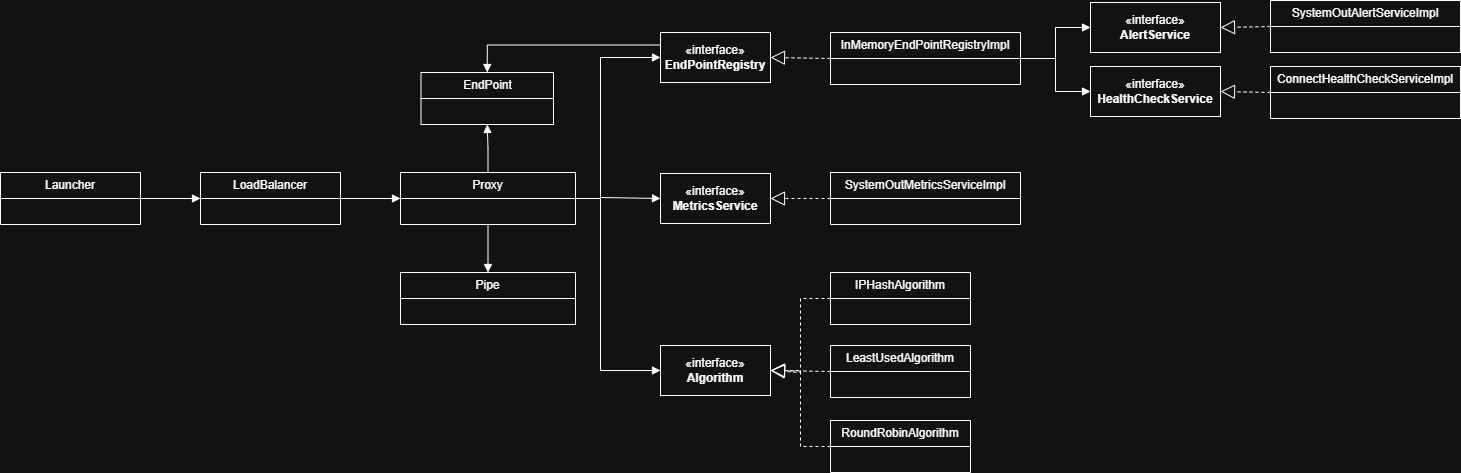

The diagram above was exported from draw.io. Its source (the exported page's mxGraphModel, read from the mxfile embedded in the PNG):
<mxGraphModel dx="1552" dy="772" grid="1" gridSize="10" guides="1" tooltips="1" connect="1" arrows="1" fold="1" page="1" pageScale="1" pageWidth="827" pageHeight="1169" math="0" shadow="0">
  <root>
    <mxCell id="0" />
    <mxCell id="1" parent="0" />
    <mxCell id="gO1K1MzVKFmecInwmLxQ-4" value="«interface»&lt;br&gt;&lt;b&gt;AlertService&lt;/b&gt;" style="html=1;whiteSpace=wrap;" vertex="1" parent="1">
      <mxGeometry x="1210" y="190" width="130" height="50" as="geometry" />
    </mxCell>
    <mxCell id="gO1K1MzVKFmecInwmLxQ-5" value="SystemOutAlertServiceImpl" style="swimlane;fontStyle=0;childLayout=stackLayout;horizontal=1;startSize=26;fillColor=none;horizontalStack=0;resizeParent=1;resizeParentMax=0;resizeLast=0;collapsible=1;marginBottom=0;whiteSpace=wrap;html=1;" vertex="1" parent="1">
      <mxGeometry x="1390" y="188" width="190" height="52" as="geometry" />
    </mxCell>
    <mxCell id="gO1K1MzVKFmecInwmLxQ-9" value="Launcher" style="swimlane;fontStyle=0;childLayout=stackLayout;horizontal=1;startSize=26;fillColor=none;horizontalStack=0;resizeParent=1;resizeParentMax=0;resizeLast=0;collapsible=1;marginBottom=0;whiteSpace=wrap;html=1;" vertex="1" parent="1">
      <mxGeometry x="120" y="360" width="140" height="52" as="geometry" />
    </mxCell>
    <mxCell id="gO1K1MzVKFmecInwmLxQ-13" value="LoadBalancer" style="swimlane;fontStyle=0;childLayout=stackLayout;horizontal=1;startSize=26;fillColor=none;horizontalStack=0;resizeParent=1;resizeParentMax=0;resizeLast=0;collapsible=1;marginBottom=0;whiteSpace=wrap;html=1;" vertex="1" parent="1">
      <mxGeometry x="320" y="360" width="140" height="52" as="geometry" />
    </mxCell>
    <mxCell id="gO1K1MzVKFmecInwmLxQ-15" value="" style="endArrow=block;dashed=1;endFill=0;endSize=12;html=1;rounded=0;exitX=0;exitY=0.5;exitDx=0;exitDy=0;entryX=1;entryY=0.5;entryDx=0;entryDy=0;" edge="1" parent="1" source="gO1K1MzVKFmecInwmLxQ-5" target="gO1K1MzVKFmecInwmLxQ-4">
      <mxGeometry width="160" relative="1" as="geometry">
        <mxPoint x="1235" y="-74" as="sourcePoint" />
        <mxPoint x="1395" y="-74" as="targetPoint" />
      </mxGeometry>
    </mxCell>
    <mxCell id="gO1K1MzVKFmecInwmLxQ-17" value="«interface»&lt;br&gt;&lt;b&gt;Algorithm&lt;/b&gt;" style="html=1;whiteSpace=wrap;" vertex="1" parent="1">
      <mxGeometry x="780" y="533" width="110" height="50" as="geometry" />
    </mxCell>
    <mxCell id="gO1K1MzVKFmecInwmLxQ-18" value="IPHashAlgorithm" style="swimlane;fontStyle=0;childLayout=stackLayout;horizontal=1;startSize=26;fillColor=none;horizontalStack=0;resizeParent=1;resizeParentMax=0;resizeLast=0;collapsible=1;marginBottom=0;whiteSpace=wrap;html=1;" vertex="1" parent="1">
      <mxGeometry x="950" y="460" width="140" height="52" as="geometry" />
    </mxCell>
    <mxCell id="gO1K1MzVKFmecInwmLxQ-22" value="LeastUsedAlgorithm" style="swimlane;fontStyle=0;childLayout=stackLayout;horizontal=1;startSize=26;fillColor=none;horizontalStack=0;resizeParent=1;resizeParentMax=0;resizeLast=0;collapsible=1;marginBottom=0;whiteSpace=wrap;html=1;" vertex="1" parent="1">
      <mxGeometry x="950" y="533" width="140" height="52" as="geometry" />
    </mxCell>
    <mxCell id="gO1K1MzVKFmecInwmLxQ-23" value="RoundRobinAlgorithm" style="swimlane;fontStyle=0;childLayout=stackLayout;horizontal=1;startSize=26;fillColor=none;horizontalStack=0;resizeParent=1;resizeParentMax=0;resizeLast=0;collapsible=1;marginBottom=0;whiteSpace=wrap;html=1;" vertex="1" parent="1">
      <mxGeometry x="950" y="608" width="140" height="52" as="geometry" />
    </mxCell>
    <mxCell id="gO1K1MzVKFmecInwmLxQ-24" value="" style="endArrow=block;dashed=1;endFill=0;endSize=12;html=1;rounded=0;exitX=0;exitY=0.5;exitDx=0;exitDy=0;entryX=1;entryY=0.5;entryDx=0;entryDy=0;" edge="1" parent="1" source="gO1K1MzVKFmecInwmLxQ-22" target="gO1K1MzVKFmecInwmLxQ-17">
      <mxGeometry width="160" relative="1" as="geometry">
        <mxPoint x="733" y="720" as="sourcePoint" />
        <mxPoint x="733" y="670" as="targetPoint" />
      </mxGeometry>
    </mxCell>
    <mxCell id="gO1K1MzVKFmecInwmLxQ-25" value="" style="endArrow=block;dashed=1;endFill=0;endSize=12;html=1;rounded=0;exitX=0;exitY=0.5;exitDx=0;exitDy=0;entryX=1;entryY=0.5;entryDx=0;entryDy=0;" edge="1" parent="1" source="gO1K1MzVKFmecInwmLxQ-18" target="gO1K1MzVKFmecInwmLxQ-17">
      <mxGeometry width="160" relative="1" as="geometry">
        <mxPoint x="1080" y="820" as="sourcePoint" />
        <mxPoint x="1080" y="680" as="targetPoint" />
        <Array as="points">
          <mxPoint x="920" y="486" />
          <mxPoint x="920" y="560" />
        </Array>
      </mxGeometry>
    </mxCell>
    <mxCell id="gO1K1MzVKFmecInwmLxQ-26" value="" style="endArrow=block;dashed=1;endFill=0;endSize=12;html=1;rounded=0;exitX=0;exitY=0.5;exitDx=0;exitDy=0;entryX=1;entryY=0.5;entryDx=0;entryDy=0;" edge="1" parent="1" source="gO1K1MzVKFmecInwmLxQ-23" target="gO1K1MzVKFmecInwmLxQ-17">
      <mxGeometry width="160" relative="1" as="geometry">
        <mxPoint x="1090" y="830" as="sourcePoint" />
        <mxPoint x="1090" y="690" as="targetPoint" />
        <Array as="points">
          <mxPoint x="920" y="634" />
          <mxPoint x="920" y="558" />
        </Array>
      </mxGeometry>
    </mxCell>
    <mxCell id="gO1K1MzVKFmecInwmLxQ-31" value="EndPoint" style="swimlane;fontStyle=0;childLayout=stackLayout;horizontal=1;startSize=26;fillColor=none;horizontalStack=0;resizeParent=1;resizeParentMax=0;resizeLast=0;collapsible=1;marginBottom=0;whiteSpace=wrap;html=1;" vertex="1" parent="1">
      <mxGeometry x="540.5" y="260" width="132.5" height="52" as="geometry" />
    </mxCell>
    <mxCell id="gO1K1MzVKFmecInwmLxQ-35" value="InMemoryEndPointRegistryImpl" style="swimlane;fontStyle=0;childLayout=stackLayout;horizontal=1;startSize=26;fillColor=none;horizontalStack=0;resizeParent=1;resizeParentMax=0;resizeLast=0;collapsible=1;marginBottom=0;whiteSpace=wrap;html=1;" vertex="1" parent="1">
      <mxGeometry x="950" y="220" width="190" height="52" as="geometry" />
    </mxCell>
    <mxCell id="gO1K1MzVKFmecInwmLxQ-36" value="«interface»&lt;br&gt;&lt;b&gt;EndPointRegistry&lt;/b&gt;" style="html=1;whiteSpace=wrap;" vertex="1" parent="1">
      <mxGeometry x="780" y="220" width="110" height="50" as="geometry" />
    </mxCell>
    <mxCell id="gO1K1MzVKFmecInwmLxQ-37" value="" style="endArrow=block;dashed=1;endFill=0;endSize=12;html=1;rounded=0;entryX=1;entryY=0.5;entryDx=0;entryDy=0;exitX=0;exitY=0.5;exitDx=0;exitDy=0;" edge="1" parent="1" source="gO1K1MzVKFmecInwmLxQ-35" target="gO1K1MzVKFmecInwmLxQ-36">
      <mxGeometry width="160" relative="1" as="geometry">
        <mxPoint x="930" y="310" as="sourcePoint" />
        <mxPoint x="890" y="244.5" as="targetPoint" />
      </mxGeometry>
    </mxCell>
    <mxCell id="gO1K1MzVKFmecInwmLxQ-38" value="«interface»&lt;br&gt;&lt;b&gt;HealthCheckService&lt;/b&gt;" style="html=1;whiteSpace=wrap;" vertex="1" parent="1">
      <mxGeometry x="1210" y="254" width="130" height="50" as="geometry" />
    </mxCell>
    <mxCell id="gO1K1MzVKFmecInwmLxQ-39" value="ConnectHealthCheckServiceImpl" style="swimlane;fontStyle=0;childLayout=stackLayout;horizontal=1;startSize=26;fillColor=none;horizontalStack=0;resizeParent=1;resizeParentMax=0;resizeLast=0;collapsible=1;marginBottom=0;whiteSpace=wrap;html=1;" vertex="1" parent="1">
      <mxGeometry x="1390" y="254" width="190" height="52" as="geometry" />
    </mxCell>
    <mxCell id="gO1K1MzVKFmecInwmLxQ-40" value="" style="endArrow=block;dashed=1;endFill=0;endSize=12;html=1;rounded=0;exitX=0;exitY=0.5;exitDx=0;exitDy=0;entryX=1;entryY=0.5;entryDx=0;entryDy=0;" edge="1" parent="1" source="gO1K1MzVKFmecInwmLxQ-39" target="gO1K1MzVKFmecInwmLxQ-38">
      <mxGeometry width="160" relative="1" as="geometry">
        <mxPoint x="1445" y="-74" as="sourcePoint" />
        <mxPoint x="1605" y="-74" as="targetPoint" />
      </mxGeometry>
    </mxCell>
    <mxCell id="gO1K1MzVKFmecInwmLxQ-41" value="Pipe" style="swimlane;fontStyle=0;childLayout=stackLayout;horizontal=1;startSize=26;fillColor=none;horizontalStack=0;resizeParent=1;resizeParentMax=0;resizeLast=0;collapsible=1;marginBottom=0;whiteSpace=wrap;html=1;" vertex="1" parent="1">
      <mxGeometry x="520" y="460" width="175" height="52" as="geometry" />
    </mxCell>
    <mxCell id="gO1K1MzVKFmecInwmLxQ-42" value="«interface»&lt;br&gt;&lt;b&gt;MetricsService&lt;/b&gt;" style="html=1;whiteSpace=wrap;" vertex="1" parent="1">
      <mxGeometry x="780" y="361" width="110" height="50" as="geometry" />
    </mxCell>
    <mxCell id="gO1K1MzVKFmecInwmLxQ-43" value="SystemOutMetricsServiceImpl" style="swimlane;fontStyle=0;childLayout=stackLayout;horizontal=1;startSize=26;fillColor=none;horizontalStack=0;resizeParent=1;resizeParentMax=0;resizeLast=0;collapsible=1;marginBottom=0;whiteSpace=wrap;html=1;" vertex="1" parent="1">
      <mxGeometry x="950" y="360" width="190" height="52" as="geometry" />
    </mxCell>
    <mxCell id="gO1K1MzVKFmecInwmLxQ-44" value="" style="endArrow=block;dashed=1;endFill=0;endSize=12;html=1;rounded=0;exitX=0;exitY=0.5;exitDx=0;exitDy=0;entryX=1;entryY=0.5;entryDx=0;entryDy=0;" edge="1" parent="1" source="gO1K1MzVKFmecInwmLxQ-43" target="gO1K1MzVKFmecInwmLxQ-42">
      <mxGeometry width="160" relative="1" as="geometry">
        <mxPoint x="725" y="390" as="sourcePoint" />
        <mxPoint x="885" y="390" as="targetPoint" />
      </mxGeometry>
    </mxCell>
    <mxCell id="gO1K1MzVKFmecInwmLxQ-45" value="Proxy" style="swimlane;fontStyle=0;childLayout=stackLayout;horizontal=1;startSize=26;fillColor=none;horizontalStack=0;resizeParent=1;resizeParentMax=0;resizeLast=0;collapsible=1;marginBottom=0;whiteSpace=wrap;html=1;" vertex="1" parent="1">
      <mxGeometry x="520" y="360" width="175" height="52" as="geometry" />
    </mxCell>
    <mxCell id="gO1K1MzVKFmecInwmLxQ-47" value="" style="endArrow=block;endFill=1;html=1;edgeStyle=orthogonalEdgeStyle;align=left;verticalAlign=top;rounded=0;exitX=1;exitY=0.5;exitDx=0;exitDy=0;" edge="1" parent="1" source="gO1K1MzVKFmecInwmLxQ-9" target="gO1K1MzVKFmecInwmLxQ-13">
      <mxGeometry x="-1" relative="1" as="geometry">
        <mxPoint x="720" y="388" as="sourcePoint" />
        <mxPoint x="880" y="388" as="targetPoint" />
      </mxGeometry>
    </mxCell>
    <mxCell id="gO1K1MzVKFmecInwmLxQ-49" value="" style="endArrow=block;endFill=1;html=1;edgeStyle=orthogonalEdgeStyle;align=left;verticalAlign=top;rounded=0;exitX=0.5;exitY=1;exitDx=0;exitDy=0;entryX=0.5;entryY=0;entryDx=0;entryDy=0;" edge="1" parent="1" source="gO1K1MzVKFmecInwmLxQ-45" target="gO1K1MzVKFmecInwmLxQ-41">
      <mxGeometry x="-1" relative="1" as="geometry">
        <mxPoint x="617" y="481" as="sourcePoint" />
        <mxPoint x="617" y="691" as="targetPoint" />
      </mxGeometry>
    </mxCell>
    <mxCell id="gO1K1MzVKFmecInwmLxQ-56" value="" style="endArrow=block;endFill=1;html=1;edgeStyle=orthogonalEdgeStyle;align=left;verticalAlign=top;rounded=0;exitX=1;exitY=0.5;exitDx=0;exitDy=0;entryX=0;entryY=0.5;entryDx=0;entryDy=0;" edge="1" parent="1" source="gO1K1MzVKFmecInwmLxQ-35" target="gO1K1MzVKFmecInwmLxQ-4">
      <mxGeometry x="-1" relative="1" as="geometry">
        <mxPoint x="638" y="522" as="sourcePoint" />
        <mxPoint x="638" y="670" as="targetPoint" />
      </mxGeometry>
    </mxCell>
    <mxCell id="gO1K1MzVKFmecInwmLxQ-58" value="" style="endArrow=block;endFill=1;html=1;edgeStyle=orthogonalEdgeStyle;align=left;verticalAlign=top;rounded=0;exitX=1;exitY=0.5;exitDx=0;exitDy=0;entryX=0;entryY=0.5;entryDx=0;entryDy=0;" edge="1" parent="1" source="gO1K1MzVKFmecInwmLxQ-35" target="gO1K1MzVKFmecInwmLxQ-38">
      <mxGeometry x="-1" relative="1" as="geometry">
        <mxPoint x="1150" y="256" as="sourcePoint" />
        <mxPoint x="1220" y="225" as="targetPoint" />
      </mxGeometry>
    </mxCell>
    <mxCell id="gO1K1MzVKFmecInwmLxQ-60" value="" style="endArrow=block;endFill=1;html=1;edgeStyle=orthogonalEdgeStyle;align=left;verticalAlign=top;rounded=0;exitX=1;exitY=0.5;exitDx=0;exitDy=0;entryX=0;entryY=0.5;entryDx=0;entryDy=0;" edge="1" parent="1" source="gO1K1MzVKFmecInwmLxQ-13" target="gO1K1MzVKFmecInwmLxQ-45">
      <mxGeometry x="-1" relative="1" as="geometry">
        <mxPoint x="370" y="160" as="sourcePoint" />
        <mxPoint x="370" y="370" as="targetPoint" />
      </mxGeometry>
    </mxCell>
    <mxCell id="gO1K1MzVKFmecInwmLxQ-61" value="" style="endArrow=block;endFill=1;html=1;edgeStyle=orthogonalEdgeStyle;align=left;verticalAlign=top;rounded=0;exitX=1;exitY=0.5;exitDx=0;exitDy=0;entryX=0;entryY=0.5;entryDx=0;entryDy=0;" edge="1" parent="1" source="gO1K1MzVKFmecInwmLxQ-45" target="gO1K1MzVKFmecInwmLxQ-36">
      <mxGeometry x="-1" relative="1" as="geometry">
        <mxPoint x="440" y="396" as="sourcePoint" />
        <mxPoint x="530" y="396" as="targetPoint" />
        <Array as="points">
          <mxPoint x="720" y="386" />
          <mxPoint x="720" y="245" />
        </Array>
      </mxGeometry>
    </mxCell>
    <mxCell id="gO1K1MzVKFmecInwmLxQ-63" value="" style="endArrow=block;endFill=1;html=1;edgeStyle=orthogonalEdgeStyle;align=left;verticalAlign=top;rounded=0;exitX=1;exitY=0.5;exitDx=0;exitDy=0;entryX=0;entryY=0.5;entryDx=0;entryDy=0;" edge="1" parent="1" source="gO1K1MzVKFmecInwmLxQ-45" target="gO1K1MzVKFmecInwmLxQ-42">
      <mxGeometry x="-1" relative="1" as="geometry">
        <mxPoint x="590" y="220" as="sourcePoint" />
        <mxPoint x="675" y="79" as="targetPoint" />
        <Array as="points">
          <mxPoint x="720" y="386" />
          <mxPoint x="720" y="385" />
        </Array>
      </mxGeometry>
    </mxCell>
    <mxCell id="gO1K1MzVKFmecInwmLxQ-64" value="" style="endArrow=block;endFill=1;html=1;edgeStyle=orthogonalEdgeStyle;align=left;verticalAlign=top;rounded=0;exitX=1;exitY=0.5;exitDx=0;exitDy=0;entryX=0;entryY=0.5;entryDx=0;entryDy=0;" edge="1" parent="1" source="gO1K1MzVKFmecInwmLxQ-45" target="gO1K1MzVKFmecInwmLxQ-17">
      <mxGeometry x="-1" relative="1" as="geometry">
        <mxPoint x="705" y="396" as="sourcePoint" />
        <mxPoint x="790" y="396" as="targetPoint" />
        <Array as="points">
          <mxPoint x="720" y="386" />
          <mxPoint x="720" y="558" />
        </Array>
      </mxGeometry>
    </mxCell>
    <mxCell id="gO1K1MzVKFmecInwmLxQ-65" value="" style="endArrow=block;endFill=1;html=1;edgeStyle=orthogonalEdgeStyle;align=left;verticalAlign=top;rounded=0;exitX=0.5;exitY=0;exitDx=0;exitDy=0;entryX=0.5;entryY=1;entryDx=0;entryDy=0;" edge="1" parent="1" source="gO1K1MzVKFmecInwmLxQ-45" target="gO1K1MzVKFmecInwmLxQ-31">
      <mxGeometry x="-1" relative="1" as="geometry">
        <mxPoint x="618" y="422" as="sourcePoint" />
        <mxPoint x="618" y="570" as="targetPoint" />
      </mxGeometry>
    </mxCell>
    <mxCell id="gO1K1MzVKFmecInwmLxQ-66" value="" style="endArrow=block;endFill=1;html=1;edgeStyle=orthogonalEdgeStyle;align=left;verticalAlign=top;rounded=0;exitX=0;exitY=0.25;exitDx=0;exitDy=0;entryX=0.5;entryY=0;entryDx=0;entryDy=0;" edge="1" parent="1" source="gO1K1MzVKFmecInwmLxQ-36" target="gO1K1MzVKFmecInwmLxQ-31">
      <mxGeometry x="-1" relative="1" as="geometry">
        <mxPoint x="618" y="370" as="sourcePoint" />
        <mxPoint x="618" y="280" as="targetPoint" />
      </mxGeometry>
    </mxCell>
  </root>
</mxGraphModel>